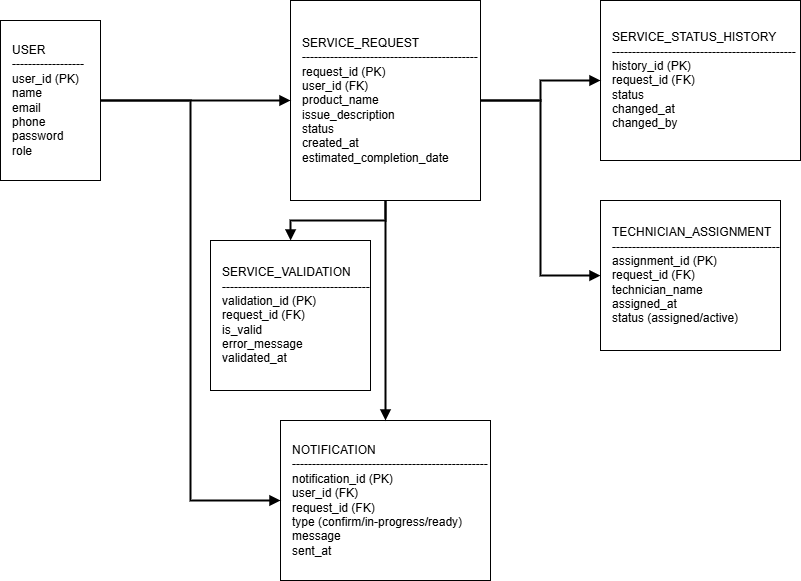

The diagram above was exported from draw.io. Its source (the exported page's mxGraphModel, read from the mxfile embedded in the PNG):
<mxGraphModel dx="1873" dy="1022" grid="1" gridSize="10" guides="1" tooltips="1" connect="1" arrows="1" fold="1" page="1" pageScale="1" pageWidth="4681" pageHeight="3300" math="0" shadow="0">
  <root>
    <mxCell id="0" />
    <mxCell id="1" parent="0" />
    <mxCell id="o0bzL0wtJ0NOGIyzOAX6-1" parent="1" style="shape=rectangle;whiteSpace=wrap;html=1;fontSize=12;align=left;spacingLeft=10;" value="USER&#10;------------------&#10;user_id (PK)&#10;name&#10;email&#10;phone&#10;password&#10;role" vertex="1">
      <mxGeometry height="160" width="100" x="20" y="40" as="geometry" />
    </mxCell>
    <mxCell id="o0bzL0wtJ0NOGIyzOAX6-2" parent="1" style="shape=rectangle;whiteSpace=wrap;html=1;fontSize=12;align=left;spacingLeft=10;" value="SERVICE_REQUEST&lt;br&gt;--------------------------------------------&lt;br&gt;request_id (PK)&lt;br&gt;user_id (FK)&lt;br&gt;product_name&lt;br&gt;issue_description&lt;br&gt;status&lt;br&gt;created_at&lt;br&gt;estimated_completion_date" vertex="1">
      <mxGeometry height="200" width="190" x="310" y="20" as="geometry" />
    </mxCell>
    <mxCell id="o0bzL0wtJ0NOGIyzOAX6-3" parent="1" style="shape=rectangle;whiteSpace=wrap;html=1;fontSize=12;align=left;spacingLeft=10;" value="SERVICE_VALIDATION&lt;br&gt;-------------------------------------&lt;br&gt;validation_id (PK)&lt;br&gt;request_id (FK)&lt;br&gt;is_valid&lt;br&gt;error_message&lt;br&gt;validated_at" vertex="1">
      <mxGeometry height="150" width="160" x="230" y="260" as="geometry" />
    </mxCell>
    <mxCell id="o0bzL0wtJ0NOGIyzOAX6-4" parent="1" style="shape=rectangle;whiteSpace=wrap;html=1;fontSize=12;align=left;spacingLeft=10;" value="SERVICE_STATUS_HISTORY&lt;br&gt;----------------------------------------------&lt;br&gt;history_id (PK)&lt;br&gt;request_id (FK)&lt;br&gt;status&lt;br&gt;changed_at&lt;br&gt;changed_by" vertex="1">
      <mxGeometry height="160" width="200" x="620" y="20" as="geometry" />
    </mxCell>
    <mxCell id="o0bzL0wtJ0NOGIyzOAX6-5" parent="1" style="shape=rectangle;whiteSpace=wrap;html=1;fontSize=12;align=left;spacingLeft=10;" value="TECHNICIAN_ASSIGNMENT&lt;br&gt;------------------------------------------&lt;br&gt;assignment_id (PK)&lt;br&gt;request_id (FK)&lt;br&gt;technician_name&lt;br&gt;assigned_at&lt;br&gt;status (assigned/active)" vertex="1">
      <mxGeometry height="150" width="180" x="620" y="220" as="geometry" />
    </mxCell>
    <mxCell id="o0bzL0wtJ0NOGIyzOAX6-6" parent="1" style="shape=rectangle;whiteSpace=wrap;html=1;fontSize=12;align=left;spacingLeft=10;" value="NOTIFICATION&lt;br&gt;-------------------------------------------------&lt;br&gt;notification_id (PK)&lt;br&gt;user_id (FK)&lt;br&gt;request_id (FK)&lt;br&gt;type (confirm/in-progress/ready)&lt;br&gt;message&lt;br&gt;sent_at" vertex="1">
      <mxGeometry height="160" width="210" x="300" y="440" as="geometry" />
    </mxCell>
    <mxCell id="o0bzL0wtJ0NOGIyzOAX6-7" edge="1" parent="1" source="o0bzL0wtJ0NOGIyzOAX6-1" style="edgeStyle=orthogonalEdgeStyle;endArrow=block;strokeWidth=2;rounded=0;" target="o0bzL0wtJ0NOGIyzOAX6-2">
      <mxGeometry relative="1" as="geometry" />
    </mxCell>
    <mxCell id="o0bzL0wtJ0NOGIyzOAX6-8" edge="1" parent="1" source="o0bzL0wtJ0NOGIyzOAX6-2" style="edgeStyle=orthogonalEdgeStyle;endArrow=block;strokeWidth=2;rounded=0;" target="o0bzL0wtJ0NOGIyzOAX6-3">
      <mxGeometry relative="1" as="geometry" />
    </mxCell>
    <mxCell id="o0bzL0wtJ0NOGIyzOAX6-9" edge="1" parent="1" source="o0bzL0wtJ0NOGIyzOAX6-2" style="edgeStyle=orthogonalEdgeStyle;endArrow=block;strokeWidth=2;rounded=0;" target="o0bzL0wtJ0NOGIyzOAX6-4">
      <mxGeometry relative="1" as="geometry" />
    </mxCell>
    <mxCell id="o0bzL0wtJ0NOGIyzOAX6-10" edge="1" parent="1" source="o0bzL0wtJ0NOGIyzOAX6-2" style="edgeStyle=orthogonalEdgeStyle;endArrow=block;strokeWidth=2;rounded=0;" target="o0bzL0wtJ0NOGIyzOAX6-5">
      <mxGeometry relative="1" as="geometry" />
    </mxCell>
    <mxCell id="o0bzL0wtJ0NOGIyzOAX6-11" edge="1" parent="1" source="o0bzL0wtJ0NOGIyzOAX6-2" style="edgeStyle=orthogonalEdgeStyle;endArrow=block;strokeWidth=2;rounded=0;" target="o0bzL0wtJ0NOGIyzOAX6-6">
      <mxGeometry relative="1" as="geometry" />
    </mxCell>
    <mxCell id="o0bzL0wtJ0NOGIyzOAX6-12" edge="1" parent="1" source="o0bzL0wtJ0NOGIyzOAX6-1" style="edgeStyle=orthogonalEdgeStyle;endArrow=block;strokeWidth=2;entryX=0;entryY=0.5;entryDx=0;entryDy=0;rounded=0;" target="o0bzL0wtJ0NOGIyzOAX6-6">
      <mxGeometry relative="1" as="geometry">
        <mxPoint x="130" y="200" as="sourcePoint" />
      </mxGeometry>
    </mxCell>
  </root>
</mxGraphModel>